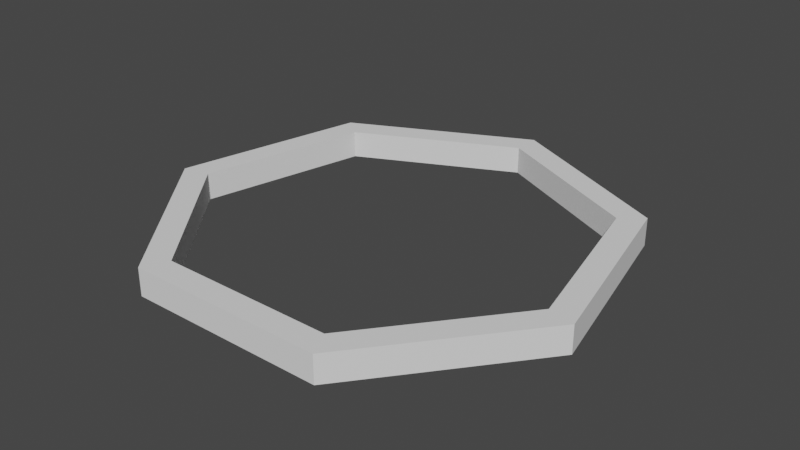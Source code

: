# Source: portal.blend  (saved by Blender 2.82.7; exported with 4.5.12 LTS)
import bpy
from mathutils import Matrix  # noqa: F401  (used for matrix-valued properties, if any)

bpy.ops.wm.read_factory_settings(use_empty=True)
scene = bpy.context.scene
scene.name = 'Scene'

# ---- collections
col_collection = bpy.data.collections.new('Collection'); scene.collection.children.link(col_collection)

# ---- world
world_world = bpy.data.worlds.new('World'); scene.world = world_world
world_world.use_nodes = True; world_world.node_tree.nodes.clear()
_N = world_world.node_tree.nodes; _L = world_world.node_tree.links
n0 = _N.new('ShaderNodeOutputWorld'); n0.name = 'World Output'; n0.location = (300, 300)
n1 = _N.new('ShaderNodeBackground'); n1.name = 'Background'; n1.location = (10, 300)
n1.inputs[0].default_value = (0.05088, 0.05088, 0.05088, 1.0)
_L.new(n1.outputs[0], n0.inputs[0])
n0.is_active_output = True
world_world.color = (0.05088, 0.05088, 0.05088)
world_world.use_sun_shadow = False
world_world.sun_shadow_jitter_overblur = 0.0

# ---- meshes
me_cylinder = bpy.data.meshes.new('Cylinder')
me_cylinder.from_pydata([(1.499e-08, 2.198, -0.15), (1.499e-08, 2.198, 0.15), (1.718, 1.37, -0.15), (1.718, 1.37, 0.15), (2.143, -0.4891, -0.15), (2.143, -0.4891, 0.15), (0.9536, -1.98, -0.15), (0.9536, -1.98, 0.15), (-0.9536, -1.98, -0.15), (-0.9536, -1.98, 0.15), (-2.143, -0.4891, -0.15), (-2.143, -0.4891, 0.15), (-1.718, 1.37, -0.15), (-1.718, 1.37, 0.15), (0.0, 2.5, -0.15), (1.955, 1.559, -0.15), (1.955, 1.559, 0.15), (0.0, 2.5, 0.15), (2.437, -0.5563, -0.15), (2.437, -0.5563, 0.15), (1.085, -2.252, -0.15), (1.085, -2.252, 0.15), (-1.085, -2.252, -0.15), (-1.085, -2.252, 0.15), (-2.437, -0.5563, -0.15), (-2.437, -0.5563, 0.15), (-1.955, 1.559, -0.15), (-1.955, 1.559, 0.15)], [], [(14, 17, 16, 15), (15, 16, 19, 18), (18, 19, 21, 20), (20, 21, 23, 22), (22, 23, 25, 24), (0, 2, 3, 1), (24, 25, 27, 26), (26, 27, 17, 14), (12, 0, 1, 13), (2, 0, 14, 15), (1, 3, 16, 17), (4, 2, 15, 18), (3, 5, 19, 16), (6, 4, 18, 20), (5, 7, 21, 19), (8, 6, 20, 22), (7, 9, 23, 21), (10, 8, 22, 24), (9, 11, 25, 23), (12, 10, 24, 26), (11, 13, 27, 25), (0, 12, 26, 14), (13, 1, 17, 27), (2, 4, 5, 3), (10, 12, 13, 11), (8, 10, 11, 9), (6, 8, 9, 7), (4, 6, 7, 5)])
_uv = me_cylinder.uv_layers.new(name='UVMap')
_uv.uv.foreach_set('vector', [1.0, 0.5, 1.0, 1.0, 0.8571, 1.0, 0.8571, 0.5, 0.8571, 0.5, 0.8571, 1.0, 0.7143, 1.0, 0.7143, 0.5, 0.7143, 0.5, 0.7143, 1.0, 0.5714, 1.0, 0.5714, 0.5, 0.5714, 0.5, 0.5714, 1.0, 0.4286, 1.0, 0.4286, 0.5, 0.4286, 0.5, 0.4286, 1.0, 0.2857, 1.0, 0.2857, 0.5, 0.75, 0.461, 0.915, 0.3816, 0.415, 0.3816, 0.25, 0.461, 0.2857, 0.5, 0.2857, 1.0, 0.1429, 1.0, 0.1429, 0.5, 0.1429, 0.5, 0.1429, 1.0, 2.98e-08, 1.0, 2.98e-08, 0.5, 0.585, 0.3816, 0.75, 0.461, 0.25, 0.461, 0.08504, 0.3816, 0.915, 0.3816, 0.75, 0.461, 0.75, 0.49, 0.9376, 0.3996, 0.25, 0.461, 0.415, 0.3816, 0.4376, 0.3996, 0.25, 0.49, 0.9557, 0.203, 0.915, 0.3816, 0.9376, 0.3996, 0.984, 0.1966, 0.415, 0.3816, 0.4557, 0.203, 0.484, 0.1966, 0.4376, 0.3996, 0.8415, 0.0599, 0.9557, 0.203, 0.984, 0.1966, 0.8541, 0.03377, 0.4557, 0.203, 0.3415, 0.0599, 0.3541, 0.03377, 0.484, 0.1966, 0.6585, 0.0599, 0.8415, 0.0599, 0.8541, 0.03377, 0.6459, 0.03377, 0.3415, 0.0599, 0.1585, 0.0599, 0.1459, 0.03377, 0.3541, 0.03377, 0.5443, 0.203, 0.6585, 0.0599, 0.6459, 0.03377, 0.516, 0.1966, 0.1585, 0.0599, 0.0443, 0.203, 0.01602, 0.1966, 0.1459, 0.03377, 0.585, 0.3816, 0.5443, 0.203, 0.516, 0.1966, 0.5624, 0.3996, 0.0443, 0.203, 0.08504, 0.3816, 0.06236, 0.3996, 0.01602, 0.1966, 0.75, 0.461, 0.585, 0.3816, 0.5624, 0.3996, 0.75, 0.49, 0.08504, 0.3816, 0.25, 0.461, 0.25, 0.49, 0.06236, 0.3996, 0.915, 0.3816, 0.9557, 0.203, 0.4557, 0.203, 0.415, 0.3816, 0.5443, 0.203, 0.585, 0.3816, 0.08504, 0.3816, 0.0443, 0.203, 0.6585, 0.0599, 0.5443, 0.203, 0.0443, 0.203, 0.1585, 0.0599, 0.8415, 0.0599, 0.6585, 0.0599, 0.1585, 0.0599, 0.3415, 0.0599, 0.9557, 0.203, 0.8415, 0.0599, 0.3415, 0.0599, 0.4557, 0.203])
me_cylinder.use_remesh_fix_poles = True
me_cylinder.use_remesh_preserve_attributes = False
me_cylinder.use_mirror_vertex_groups = False
me_cylinder.update()

# ---- objects
ob_cylinder = bpy.data.objects.new('Cylinder', me_cylinder)

# ---- transforms, parenting, visibility, modifiers, constraints
ob_cylinder.location = (0.0, 0.0, 0.0)
ob_cylinder.lineart.crease_threshold = 0.0

# ---- collection membership
col_collection.objects.link(ob_cylinder)

# ---- scene / render settings (as saved in the file)
scene.frame_start = 1; scene.frame_end = 250; scene.frame_set(1)
scene.render.engine = 'BLENDER_EEVEE_NEXT'
scene.cycles.use_denoising = False
scene.cycles.samples = 128
scene.cycles.sampling_pattern = 'TABULATED_SOBOL'
scene.cycles.use_adaptive_sampling = False
scene.cycles.use_light_tree = False
scene.view_settings.view_transform = 'Filmic'
bpy.context.view_layer.update()

# ---- added for rendering (the .blend has no active camera and no usable light): camera, sun
cam_auto = bpy.data.cameras.new('AutoCamera')
cam_auto.lens = 50.0
cam_auto.sensor_width = 36.0
cam_auto.clip_end = 1000.0
ob_auto_camera = bpy.data.objects.new('AutoCamera', cam_auto)
scene.collection.objects.link(ob_auto_camera)
ob_auto_camera.location = (6.30496, -7.44216, 5.04397)
ob_auto_camera.rotation_euler = (1.09748, -7.21219e-08, 0.694738)
scene.camera = ob_auto_camera
light_auto_sun = bpy.data.lights.new('AutoSun', 'SUN')
light_auto_sun.energy = 3.0
light_auto_sun.angle = 0.0523599
ob_auto_sun = bpy.data.objects.new('AutoSun', light_auto_sun)
scene.collection.objects.link(ob_auto_sun)
ob_auto_sun.rotation_euler = (0.872665, 0.174533, 0.523599)
bpy.context.view_layer.update()

